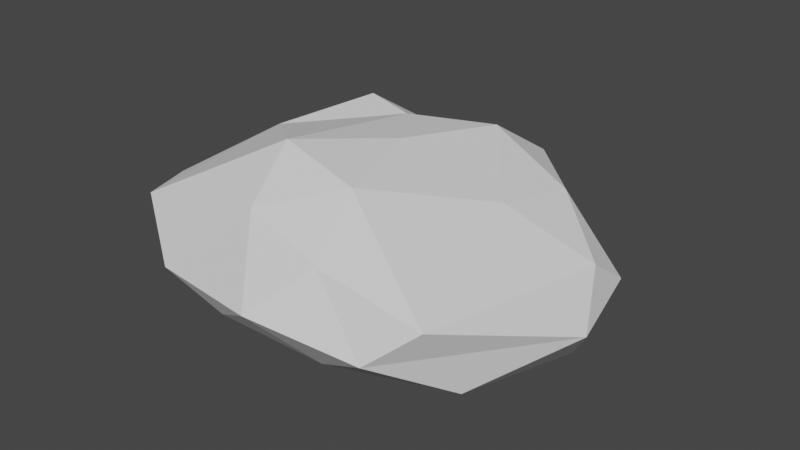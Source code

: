 # Source: Base1.blend  (saved by Blender 3.0.42; exported with 4.5.12 LTS)
import bpy
from mathutils import Matrix  # noqa: F401  (used for matrix-valued properties, if any)

bpy.ops.wm.read_factory_settings(use_empty=True)
scene = bpy.context.scene
scene.name = 'Scene'

# ---- collections
col_collection = bpy.data.collections.new('Collection'); scene.collection.children.link(col_collection)

# ---- world
world_world = bpy.data.worlds.new('World'); scene.world = world_world
world_world.use_nodes = True; world_world.node_tree.nodes.clear()
_N = world_world.node_tree.nodes; _L = world_world.node_tree.links
n0 = _N.new('ShaderNodeOutputWorld'); n0.name = 'World Output'; n0.location = (300, 300)
n1 = _N.new('ShaderNodeBackground'); n1.name = 'Background'; n1.location = (10, 300)
n1.inputs[0].default_value = (0.05088, 0.05088, 0.05088, 1.0)
_L.new(n1.outputs[0], n0.inputs[0])
n0.is_active_output = True
world_world.color = (0.05088, 0.05088, 0.05088)
world_world.use_sun_shadow = False
world_world.sun_shadow_jitter_overblur = 0.0

# ---- meshes
me_icosphere = bpy.data.meshes.new('Icosphere')
me_icosphere.from_pydata([(0.008168, 0.01555, -0.03641), (0.07947, -0.05861, -0.01708), (-0.02644, -0.08408, -0.01113), (-0.08598, 0.001115, -0.005232), (-0.02633, 0.08081, -0.02553), (0.07038, 0.04667, -0.01449), (0.0252, -0.08002, 0.02814), (-0.08707, -0.06886, 0.02129), (-0.04973, 0.03956, 0.04608), (0.02426, 0.07814, 0.02426), (0.09651, 0.006196, 0.01777), (0.006479, -0.006385, 0.05237), (-0.01216, -0.04677, -0.03573), (0.04553, -0.03045, -0.03166), (0.02511, -0.07864, -0.01637), (0.09387, -0.001764, -0.02124), (0.04583, 0.03655, -0.03276), (-0.05245, 0.00841, -0.02932), (-0.07332, -0.04632, -0.01719), (-0.008592, 0.06032, -0.03622), (-0.06565, 0.04904, -0.01973), (0.02396, 0.07114, -0.02734), (0.1155, -0.03085, 0.009728), (0.09659, 0.02918, 0.001442), (0.001028, -0.09767, 0.005318), (0.05579, -0.09005, 0.0009311), (-0.1055, -0.03521, 0.01481), (-0.05947, -0.08598, 0.000467), (-0.05712, 0.08162, -0.001266), (-0.09104, 0.0298, 0.006044), (0.04844, 0.05728, 0.01191), (-0.0003137, 0.08572, -0.005091), (0.07721, -0.08007, 0.01955), (-0.01613, -0.07355, 0.03781), (-0.07549, 0.0009143, 0.03548), (-0.02418, 0.0754, 0.0193), (0.06246, 0.0365, 0.02989), (0.02073, -0.05406, 0.05071), (0.05686, -0.002169, 0.03597), (-0.02183, -0.04618, 0.05716), (-0.02085, 0.03028, 0.04562), (0.01869, 0.04595, 0.04545)], [], [(0, 13, 12), (1, 13, 15), (0, 12, 17), (0, 17, 19), (0, 19, 16), (1, 15, 22), (2, 14, 24), (3, 18, 26), (4, 20, 28), (5, 21, 30), (1, 22, 25), (2, 24, 27), (3, 26, 29), (4, 28, 31), (5, 30, 23), (6, 32, 37), (7, 33, 39), (8, 34, 40), (9, 35, 41), (10, 36, 38), (38, 41, 11), (38, 36, 41), (36, 9, 41), (41, 40, 11), (41, 35, 40), (35, 8, 40), (40, 39, 11), (40, 34, 39), (34, 7, 39), (39, 37, 11), (39, 33, 37), (33, 6, 37), (37, 38, 11), (37, 32, 38), (32, 10, 38), (23, 36, 10), (23, 30, 36), (30, 9, 36), (31, 35, 9), (31, 28, 35), (28, 8, 35), (29, 34, 8), (29, 26, 34), (26, 7, 34), (27, 33, 7), (27, 24, 33), (24, 6, 33), (25, 32, 6), (25, 22, 32), (22, 10, 32), (30, 31, 9), (30, 21, 31), (21, 4, 31), (28, 29, 8), (28, 20, 29), (20, 3, 29), (26, 27, 7), (26, 18, 27), (18, 2, 27), (24, 25, 6), (24, 14, 25), (14, 1, 25), (22, 23, 10), (22, 15, 23), (15, 5, 23), (16, 21, 5), (16, 19, 21), (19, 4, 21), (19, 20, 4), (19, 17, 20), (17, 3, 20), (17, 18, 3), (17, 12, 18), (12, 2, 18), (15, 16, 5), (15, 13, 16), (13, 0, 16), (12, 14, 2), (12, 13, 14), (13, 1, 14)])
_uv = me_icosphere.uv_layers.new(name='UVMap')
_uv.uv.foreach_set('vector', [0.1818, 0.0, 0.2273, 0.07873, 0.1364, 0.07873, 0.2727, 0.1575, 0.3182, 0.07873, 0.3636, 0.1575, 0.9091, 0.0, 0.9545, 0.07873, 0.8636, 0.07873, 0.7273, 0.0, 0.7727, 0.07873, 0.6818, 0.07873, 0.5455, 0.0, 0.5909, 0.07873, 0.5, 0.07873, 0.2727, 0.1575, 0.3636, 0.1575, 0.3182, 0.2362, 0.09091, 0.1575, 0.1818, 0.1575, 0.1364, 0.2362, 0.8182, 0.1575, 0.9091, 0.1575, 0.8636, 0.2362, 0.6364, 0.1575, 0.7273, 0.1575, 0.6818, 0.2362, 0.4545, 0.1575, 0.5455, 0.1575, 0.5, 0.2362, 0.2727, 0.1575, 0.3182, 0.2362, 0.2273, 0.2362, 0.09091, 0.1575, 0.1364, 0.2362, 0.04546, 0.2362, 0.8182, 0.1575, 0.8636, 0.2362, 0.7727, 0.2362, 0.6364, 0.1575, 0.6818, 0.2362, 0.5909, 0.2362, 0.4545, 0.1575, 0.5, 0.2362, 0.4091, 0.2362, 0.1818, 0.3149, 0.2727, 0.3149, 0.2273, 0.3937, 0.0, 0.3149, 0.09091, 0.3149, 0.04546, 0.3937, 0.7273, 0.3149, 0.8182, 0.3149, 0.7727, 0.3937, 0.5455, 0.3149, 0.6364, 0.3149, 0.5909, 0.3937, 0.3636, 0.3149, 0.4545, 0.3149, 0.4091, 0.3937, 0.4091, 0.3937, 0.5, 0.3937, 0.4545, 0.4724, 0.4091, 0.3937, 0.4545, 0.3149, 0.5, 0.3937, 0.4545, 0.3149, 0.5455, 0.3149, 0.5, 0.3937, 0.5909, 0.3937, 0.6818, 0.3937, 0.6364, 0.4724, 0.5909, 0.3937, 0.6364, 0.3149, 0.6818, 0.3937, 0.6364, 0.3149, 0.7273, 0.3149, 0.6818, 0.3937, 0.7727, 0.3937, 0.8636, 0.3937, 0.8182, 0.4724, 0.7727, 0.3937, 0.8182, 0.3149, 0.8636, 0.3937, 0.8182, 0.3149, 0.9091, 0.3149, 0.8636, 0.3937, 0.04546, 0.3937, 0.1364, 0.3937, 0.09091, 0.4724, 0.04546, 0.3937, 0.09091, 0.3149, 0.1364, 0.3937, 0.09091, 0.3149, 0.1818, 0.3149, 0.1364, 0.3937, 0.2273, 0.3937, 0.3182, 0.3937, 0.2727, 0.4724, 0.2273, 0.3937, 0.2727, 0.3149, 0.3182, 0.3937, 0.2727, 0.3149, 0.3636, 0.3149, 0.3182, 0.3937, 0.4091, 0.2362, 0.4545, 0.3149, 0.3636, 0.3149, 0.4091, 0.2362, 0.5, 0.2362, 0.4545, 0.3149, 0.5, 0.2362, 0.5455, 0.3149, 0.4545, 0.3149, 0.5909, 0.2362, 0.6364, 0.3149, 0.5455, 0.3149, 0.5909, 0.2362, 0.6818, 0.2362, 0.6364, 0.3149, 0.6818, 0.2362, 0.7273, 0.3149, 0.6364, 0.3149, 0.7727, 0.2362, 0.8182, 0.3149, 0.7273, 0.3149, 0.7727, 0.2362, 0.8636, 0.2362, 0.8182, 0.3149, 0.8636, 0.2362, 0.9091, 0.3149, 0.8182, 0.3149, 0.04546, 0.2362, 0.09091, 0.3149, 0.0, 0.3149, 0.04546, 0.2362, 0.1364, 0.2362, 0.09091, 0.3149, 0.1364, 0.2362, 0.1818, 0.3149, 0.09091, 0.3149, 0.2273, 0.2362, 0.2727, 0.3149, 0.1818, 0.3149, 0.2273, 0.2362, 0.3182, 0.2362, 0.2727, 0.3149, 0.3182, 0.2362, 0.3636, 0.3149, 0.2727, 0.3149, 0.5, 0.2362, 0.5909, 0.2362, 0.5455, 0.3149, 0.5, 0.2362, 0.5455, 0.1575, 0.5909, 0.2362, 0.5455, 0.1575, 0.6364, 0.1575, 0.5909, 0.2362, 0.6818, 0.2362, 0.7727, 0.2362, 0.7273, 0.3149, 0.6818, 0.2362, 0.7273, 0.1575, 0.7727, 0.2362, 0.7273, 0.1575, 0.8182, 0.1575, 0.7727, 0.2362, 0.8636, 0.2362, 0.9545, 0.2362, 0.9091, 0.3149, 0.8636, 0.2362, 0.9091, 0.1575, 0.9545, 0.2362, 0.9091, 0.1575, 1.0, 0.1575, 0.9545, 0.2362, 0.1364, 0.2362, 0.2273, 0.2362, 0.1818, 0.3149, 0.1364, 0.2362, 0.1818, 0.1575, 0.2273, 0.2362, 0.1818, 0.1575, 0.2727, 0.1575, 0.2273, 0.2362, 0.3182, 0.2362, 0.4091, 0.2362, 0.3636, 0.3149, 0.3182, 0.2362, 0.3636, 0.1575, 0.4091, 0.2362, 0.3636, 0.1575, 0.4545, 0.1575, 0.4091, 0.2362, 0.5, 0.07873, 0.5455, 0.1575, 0.4545, 0.1575, 0.5, 0.07873, 0.5909, 0.07873, 0.5455, 0.1575, 0.5909, 0.07873, 0.6364, 0.1575, 0.5455, 0.1575, 0.6818, 0.07873, 0.7273, 0.1575, 0.6364, 0.1575, 0.6818, 0.07873, 0.7727, 0.07873, 0.7273, 0.1575, 0.7727, 0.07873, 0.8182, 0.1575, 0.7273, 0.1575, 0.8636, 0.07873, 0.9091, 0.1575, 0.8182, 0.1575, 0.8636, 0.07873, 0.9545, 0.07873, 0.9091, 0.1575, 0.9545, 0.07873, 1.0, 0.1575, 0.9091, 0.1575, 0.3636, 0.1575, 0.4091, 0.07873, 0.4545, 0.1575, 0.3636, 0.1575, 0.3182, 0.07873, 0.4091, 0.07873, 0.3182, 0.07873, 0.3636, 0.0, 0.4091, 0.07873, 0.1364, 0.07873, 0.1818, 0.1575, 0.09091, 0.1575, 0.1364, 0.07873, 0.2273, 0.07873, 0.1818, 0.1575, 0.2273, 0.07873, 0.2727, 0.1575, 0.1818, 0.1575])
me_icosphere.use_remesh_fix_poles = True
me_icosphere.use_remesh_preserve_attributes = False
me_icosphere.update()

# ---- objects
ob_icosphere = bpy.data.objects.new('Icosphere', me_icosphere)

# ---- transforms, parenting, visibility, modifiers, constraints
ob_icosphere.location = (0.0, 0.0, 0.0)

# ---- collection membership
col_collection.objects.link(ob_icosphere)

# ---- scene / render settings (as saved in the file)
scene.frame_start = 1; scene.frame_end = 250; scene.frame_set(1)
scene.render.engine = 'BLENDER_EEVEE_NEXT'
scene.cycles.sampling_pattern = 'TABULATED_SOBOL'
scene.cycles.use_light_tree = False
scene.view_settings.view_transform = 'Filmic'
bpy.context.view_layer.update()

# ---- added for rendering (the .blend has no active camera and no usable light): camera, sun
cam_auto = bpy.data.cameras.new('AutoCamera')
cam_auto.lens = 50.0
cam_auto.sensor_width = 36.0
cam_auto.clip_end = 1000.0
ob_auto_camera = bpy.data.objects.new('AutoCamera', cam_auto)
scene.collection.objects.link(ob_auto_camera)
ob_auto_camera.location = (0.284495, -0.341318, 0.233938)
ob_auto_camera.rotation_euler = (1.09748, -7.21219e-08, 0.694738)
scene.camera = ob_auto_camera
light_auto_sun = bpy.data.lights.new('AutoSun', 'SUN')
light_auto_sun.energy = 3.0
light_auto_sun.angle = 0.0523599
ob_auto_sun = bpy.data.objects.new('AutoSun', light_auto_sun)
scene.collection.objects.link(ob_auto_sun)
ob_auto_sun.rotation_euler = (0.872665, 0.174533, 0.523599)
bpy.context.view_layer.update()
